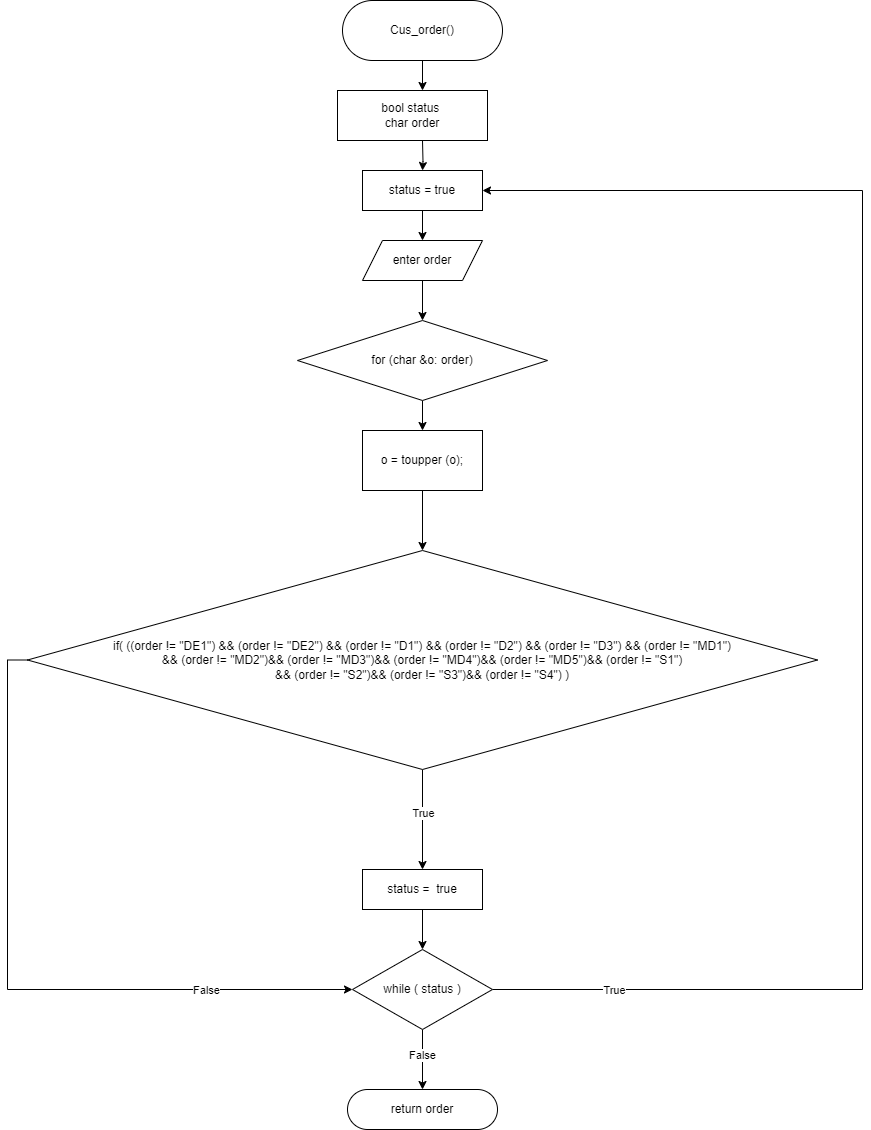

The diagram above was exported from draw.io. Its source (the exported page's mxGraphModel, read from the mxfile embedded in the PNG):
<mxGraphModel dx="310" dy="510" grid="1" gridSize="10" guides="1" tooltips="1" connect="1" arrows="1" fold="1" page="1" pageScale="1" pageWidth="827" pageHeight="1169" math="0" shadow="0">
  <root>
    <mxCell id="0" />
    <mxCell id="1" parent="0" />
    <mxCell id="7ui4sWJ-wwoY5WbWajc3-13" value="" style="edgeStyle=orthogonalEdgeStyle;rounded=0;orthogonalLoop=1;jettySize=auto;html=1;" parent="1" edge="1">
      <mxGeometry relative="1" as="geometry">
        <mxPoint x="1830" y="99.99999999999989" as="sourcePoint" />
        <mxPoint x="1830" y="130.0000000000001" as="targetPoint" />
      </mxGeometry>
    </mxCell>
    <mxCell id="7ui4sWJ-wwoY5WbWajc3-1" value="Cus_order()" style="rounded=1;whiteSpace=wrap;html=1;arcSize=50;" parent="1" vertex="1">
      <mxGeometry x="1750" y="40" width="160" height="60" as="geometry" />
    </mxCell>
    <mxCell id="7ui4sWJ-wwoY5WbWajc3-14" value="" style="edgeStyle=orthogonalEdgeStyle;rounded=0;orthogonalLoop=1;jettySize=auto;html=1;" parent="1" target="7ui4sWJ-wwoY5WbWajc3-12" edge="1">
      <mxGeometry relative="1" as="geometry">
        <mxPoint x="1830" y="180.0000000000001" as="sourcePoint" />
      </mxGeometry>
    </mxCell>
    <mxCell id="7ui4sWJ-wwoY5WbWajc3-2" value="bool status&amp;nbsp;&lt;br&gt;char order" style="whiteSpace=wrap;html=1;" parent="1" vertex="1">
      <mxGeometry x="1745" y="130" width="150" height="50" as="geometry" />
    </mxCell>
    <mxCell id="7ui4sWJ-wwoY5WbWajc3-16" value="" style="edgeStyle=orthogonalEdgeStyle;rounded=0;orthogonalLoop=1;jettySize=auto;html=1;" parent="1" source="7ui4sWJ-wwoY5WbWajc3-12" target="7ui4sWJ-wwoY5WbWajc3-15" edge="1">
      <mxGeometry relative="1" as="geometry" />
    </mxCell>
    <mxCell id="7ui4sWJ-wwoY5WbWajc3-12" value="status = true" style="whiteSpace=wrap;html=1;" parent="1" vertex="1">
      <mxGeometry x="1770" y="210" width="120" height="40" as="geometry" />
    </mxCell>
    <mxCell id="LsY_qlh_rcJvNOeozaJG-2" value="" style="edgeStyle=orthogonalEdgeStyle;rounded=0;orthogonalLoop=1;jettySize=auto;html=1;" parent="1" source="7ui4sWJ-wwoY5WbWajc3-15" target="LsY_qlh_rcJvNOeozaJG-1" edge="1">
      <mxGeometry relative="1" as="geometry" />
    </mxCell>
    <mxCell id="7ui4sWJ-wwoY5WbWajc3-15" value="enter order" style="shape=parallelogram;perimeter=parallelogramPerimeter;whiteSpace=wrap;html=1;fixedSize=1;" parent="1" vertex="1">
      <mxGeometry x="1770" y="280" width="120" height="40" as="geometry" />
    </mxCell>
    <mxCell id="7ui4sWJ-wwoY5WbWajc3-20" value="" style="edgeStyle=orthogonalEdgeStyle;rounded=0;orthogonalLoop=1;jettySize=auto;html=1;" parent="1" source="7ui4sWJ-wwoY5WbWajc3-17" target="7ui4sWJ-wwoY5WbWajc3-19" edge="1">
      <mxGeometry relative="1" as="geometry" />
    </mxCell>
    <mxCell id="7ui4sWJ-wwoY5WbWajc3-29" value="True" style="edgeLabel;html=1;align=center;verticalAlign=middle;resizable=0;points=[];" parent="7ui4sWJ-wwoY5WbWajc3-20" connectable="0" vertex="1">
      <mxGeometry x="-0.1485" y="3" relative="1" as="geometry">
        <mxPoint x="-3" as="offset" />
      </mxGeometry>
    </mxCell>
    <mxCell id="7ui4sWJ-wwoY5WbWajc3-23" style="edgeStyle=orthogonalEdgeStyle;rounded=0;orthogonalLoop=1;jettySize=auto;html=1;exitX=0;exitY=0.5;exitDx=0;exitDy=0;entryX=0;entryY=0.5;entryDx=0;entryDy=0;" parent="1" source="7ui4sWJ-wwoY5WbWajc3-17" target="7ui4sWJ-wwoY5WbWajc3-21" edge="1">
      <mxGeometry relative="1" as="geometry" />
    </mxCell>
    <mxCell id="7ui4sWJ-wwoY5WbWajc3-26" value="False" style="edgeLabel;html=1;align=center;verticalAlign=middle;resizable=0;points=[];" parent="7ui4sWJ-wwoY5WbWajc3-23" connectable="0" vertex="1">
      <mxGeometry x="0.5774" y="2" relative="1" as="geometry">
        <mxPoint y="2" as="offset" />
      </mxGeometry>
    </mxCell>
    <mxCell id="7ui4sWJ-wwoY5WbWajc3-17" value="if( ((order != &quot;DE1&quot;) &amp;amp;&amp;amp; (order != &quot;DE2&quot;) &amp;amp;&amp;amp; (order != &quot;D1&quot;) &amp;amp;&amp;amp; (order != &quot;D2&quot;) &amp;amp;&amp;amp; (order != &quot;D3&quot;) &amp;amp;&amp;amp; (order != &quot;MD1&quot;) &lt;br&gt;&amp;amp;&amp;amp; (order != &quot;MD2&quot;)&amp;amp;&amp;amp; (order != &quot;MD3&quot;)&amp;amp;&amp;amp; (order != &quot;MD4&quot;)&amp;amp;&amp;amp; (order != &quot;MD5&quot;)&amp;amp;&amp;amp; (order != &quot;S1&quot;)&lt;br&gt;&amp;amp;&amp;amp; (order != &quot;S2&quot;)&amp;amp;&amp;amp; (order != &quot;S3&quot;)&amp;amp;&amp;amp; (order != &quot;S4&quot;) )" style="rhombus;whiteSpace=wrap;html=1;" parent="1" vertex="1">
      <mxGeometry x="1435" y="590" width="790" height="219" as="geometry" />
    </mxCell>
    <mxCell id="7ui4sWJ-wwoY5WbWajc3-22" value="" style="edgeStyle=orthogonalEdgeStyle;rounded=0;orthogonalLoop=1;jettySize=auto;html=1;" parent="1" source="7ui4sWJ-wwoY5WbWajc3-19" target="7ui4sWJ-wwoY5WbWajc3-21" edge="1">
      <mxGeometry relative="1" as="geometry" />
    </mxCell>
    <mxCell id="7ui4sWJ-wwoY5WbWajc3-19" value="status =&amp;nbsp; true" style="whiteSpace=wrap;html=1;" parent="1" vertex="1">
      <mxGeometry x="1770" y="909" width="120" height="40" as="geometry" />
    </mxCell>
    <mxCell id="7ui4sWJ-wwoY5WbWajc3-24" style="edgeStyle=orthogonalEdgeStyle;rounded=0;orthogonalLoop=1;jettySize=auto;html=1;exitX=1;exitY=0.5;exitDx=0;exitDy=0;entryX=1;entryY=0.5;entryDx=0;entryDy=0;" parent="1" source="7ui4sWJ-wwoY5WbWajc3-21" target="7ui4sWJ-wwoY5WbWajc3-12" edge="1">
      <mxGeometry relative="1" as="geometry">
        <Array as="points">
          <mxPoint x="2270" y="1029" />
          <mxPoint x="2270" y="230" />
        </Array>
      </mxGeometry>
    </mxCell>
    <mxCell id="7ui4sWJ-wwoY5WbWajc3-25" value="True" style="edgeLabel;html=1;align=center;verticalAlign=middle;resizable=0;points=[];" parent="7ui4sWJ-wwoY5WbWajc3-24" connectable="0" vertex="1">
      <mxGeometry x="-0.8439" y="3" relative="1" as="geometry">
        <mxPoint y="3" as="offset" />
      </mxGeometry>
    </mxCell>
    <mxCell id="7ui4sWJ-wwoY5WbWajc3-33" value="" style="edgeStyle=orthogonalEdgeStyle;rounded=0;orthogonalLoop=1;jettySize=auto;html=1;" parent="1" source="7ui4sWJ-wwoY5WbWajc3-21" target="7ui4sWJ-wwoY5WbWajc3-32" edge="1">
      <mxGeometry relative="1" as="geometry" />
    </mxCell>
    <mxCell id="LsY_qlh_rcJvNOeozaJG-4" value="False" style="edgeLabel;html=1;align=center;verticalAlign=middle;resizable=0;points=[];" parent="7ui4sWJ-wwoY5WbWajc3-33" connectable="0" vertex="1">
      <mxGeometry x="-0.1549" y="-1" relative="1" as="geometry">
        <mxPoint as="offset" />
      </mxGeometry>
    </mxCell>
    <mxCell id="7ui4sWJ-wwoY5WbWajc3-21" value="while ( status )" style="rhombus;whiteSpace=wrap;html=1;" parent="1" vertex="1">
      <mxGeometry x="1760" y="989" width="140" height="80" as="geometry" />
    </mxCell>
    <mxCell id="7ui4sWJ-wwoY5WbWajc3-32" value="return order" style="rounded=1;whiteSpace=wrap;html=1;arcSize=50;" parent="1" vertex="1">
      <mxGeometry x="1755" y="1129" width="150" height="40" as="geometry" />
    </mxCell>
    <mxCell id="LsY_qlh_rcJvNOeozaJG-6" value="" style="edgeStyle=orthogonalEdgeStyle;rounded=0;orthogonalLoop=1;jettySize=auto;html=1;" parent="1" source="LsY_qlh_rcJvNOeozaJG-1" target="LsY_qlh_rcJvNOeozaJG-5" edge="1">
      <mxGeometry relative="1" as="geometry" />
    </mxCell>
    <mxCell id="LsY_qlh_rcJvNOeozaJG-1" value="for (char &amp;amp;o: order)" style="rhombus;whiteSpace=wrap;html=1;" parent="1" vertex="1">
      <mxGeometry x="1705" y="360" width="250" height="80" as="geometry" />
    </mxCell>
    <mxCell id="LsY_qlh_rcJvNOeozaJG-7" value="" style="edgeStyle=orthogonalEdgeStyle;rounded=0;orthogonalLoop=1;jettySize=auto;html=1;" parent="1" source="LsY_qlh_rcJvNOeozaJG-5" target="7ui4sWJ-wwoY5WbWajc3-17" edge="1">
      <mxGeometry relative="1" as="geometry" />
    </mxCell>
    <mxCell id="LsY_qlh_rcJvNOeozaJG-5" value="o = toupper (o);" style="whiteSpace=wrap;html=1;" parent="1" vertex="1">
      <mxGeometry x="1770" y="470" width="120" height="60" as="geometry" />
    </mxCell>
  </root>
</mxGraphModel>